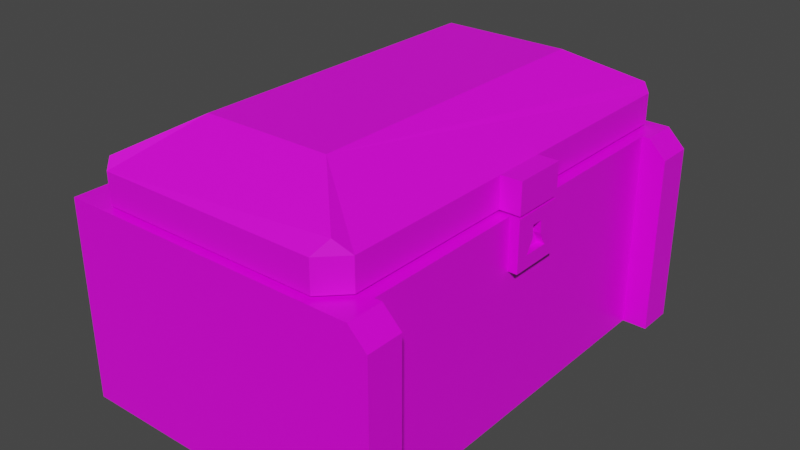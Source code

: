 # Source: chest.blend  (saved by Blender 2.82.7; exported with 4.5.12 LTS)
import bpy
from mathutils import Matrix  # noqa: F401  (used for matrix-valued properties, if any)

bpy.ops.wm.read_factory_settings(use_empty=True)
scene = bpy.context.scene
scene.name = 'Scene'

# ---- collections
col_collection = bpy.data.collections.new('Collection'); scene.collection.children.link(col_collection)

# ---- images (referenced by path relative to the original .blend; pixels are not part of the script)
import os
ASSET_DIR = os.environ.get("B2B_ASSET_DIR", "")  # directory of the original .blend (textures are referenced by path, not embedded)
HERE = os.path.dirname(os.path.abspath(__file__))  # packed textures are extracted next to this script under _unpacked/

def load_image(name, relpath, width, height, colorspace="sRGB"):
    """Load a texture the original file referenced (path relative to the .blend, or extracted next to this script)."""
    p = next((c for c in (os.path.join(HERE, relpath), os.path.join(ASSET_DIR, relpath)) if relpath and os.path.exists(c)), "")
    if p:
        img = bpy.data.images.load(p, check_existing=True)
        img.name = name
    else:  # same state as the original file: an image datablock whose file is absent (Cycles renders it pink)
        img = bpy.data.images.new(name, width, height)
        img.source = "FILE"
        img.filepath = "//" + (relpath or name)
    img.colorspace_settings.name = colorspace
    return img
img_colorpalette_png = load_image('colorpalette.png', 'colorpalette.png', 1024, 1024, 'sRGB')

# ---- materials (node trees are filled in below, after node groups)
mat_material = bpy.data.materials.new('Material')
mat_material.alpha_threshold = 0.0
mat_material.use_transparent_shadow = False
mat_material.line_color = (0.0, 0.0, 0.0, 1.0)
mat_material_001 = bpy.data.materials.new('Material.001')
mat_material_001.use_transparent_shadow = False

# ---- material node trees
mat_material.use_nodes = True; mat_material.node_tree.nodes.clear()
_N = mat_material.node_tree.nodes; _L = mat_material.node_tree.links
n0 = _N.new('ShaderNodeOutputMaterial'); n0.name = 'Material Output'; n0.location = (300, 300)
n1 = _N.new('ShaderNodeBsdfPrincipled'); n1.name = 'Principled BSDF'; n1.location = (10, 300)
n1.distribution = 'GGX'
n1.subsurface_method = 'BURLEY'
n1.inputs[2].default_value = 0.4
n1.inputs[3].default_value = 1.45
n1.inputs[27].default_value = (0.0, 0.0, 0.0, 1.0)
n1.inputs[28].default_value = 1.0
n2 = _N.new('ShaderNodeTexImage'); n2.name = 'Image Texture'; n2.location = (-326, 219)
n2.image = img_colorpalette_png
n2.interpolation = 'Closest'
_L.new(n1.outputs[0], n0.inputs[0])
_L.new(n2.outputs[0], n1.inputs[0])
n0.is_active_output = True
mat_material_001.use_nodes = True; mat_material_001.node_tree.nodes.clear()
_N = mat_material_001.node_tree.nodes; _L = mat_material_001.node_tree.links
n0 = _N.new('ShaderNodeOutputMaterial'); n0.name = 'Material Output'; n0.location = (300, 300)
n1 = _N.new('ShaderNodeBsdfPrincipled'); n1.name = 'Principled BSDF'; n1.location = (10, 300)
n1.distribution = 'GGX'
n1.subsurface_method = 'BURLEY'
n1.inputs[3].default_value = 1.45
n1.inputs[27].default_value = (0.0, 0.0, 0.0, 1.0)
n1.inputs[28].default_value = 1.0
n2 = _N.new('ShaderNodeTexImage'); n2.name = 'Image Texture'; n2.location = (-292, 182)
n2.image = img_colorpalette_png
n2.interpolation = 'Closest'
_L.new(n1.outputs[0], n0.inputs[0])
_L.new(n2.outputs[0], n1.inputs[0])
n0.is_active_output = True

# ---- world
world_world = bpy.data.worlds.new('World'); scene.world = world_world
world_world.use_nodes = True; world_world.node_tree.nodes.clear()
_N = world_world.node_tree.nodes; _L = world_world.node_tree.links
n0 = _N.new('ShaderNodeOutputWorld'); n0.name = 'World Output'; n0.location = (300, 300)
n1 = _N.new('ShaderNodeBackground'); n1.name = 'Background'; n1.location = (10, 300)
n1.inputs[0].default_value = (0.05088, 0.05088, 0.05088, 1.0)
_L.new(n1.outputs[0], n0.inputs[0])
n0.is_active_output = True
world_world.color = (0.05088, 0.05088, 0.05088)
world_world.use_sun_shadow = False
world_world.sun_shadow_jitter_overblur = 0.0

# ---- meshes
me_cube = bpy.data.meshes.new('Cube')
me_cube.from_pydata([(0.1896, 1.0, 0.5088), (0.1896, 1.0, -0.3746), (0.1896, -1.0, 0.5088), (0.1896, -1.0, -0.3746), (-1.0, 1.0, 0.5088), (-1.0, 1.0, -0.3746), (-1.0, -1.0, 0.5088), (-1.0, -1.0, -0.3746), (-1.0, 0.0, -0.3746), (-0.4052, 1.0, -0.3746), (-1.117, 1.0, 0.06711), (-1.0, -1.0, 0.06711), (-1.117, -1.0, 0.06711), (-1.0, 1.0, 0.06711), (-0.4052, -1.0, 0.5088), (0.1896, 0.0, 0.5088), (-0.4052, -1.0, -0.3746), (-1.0, 0.0, 0.5088), (-0.4052, 1.0, 0.5088), (0.1896, 0.0, -0.3746), (-0.4052, 1.0, 0.06711), (0.1896, 0.0, 0.06711), (-0.4052, 0.0, -0.3746), (-1.0, 0.0, 0.06711), (-0.4052, -1.0, 0.06711), (-1.0, -0.8395, -0.3746), (-0.7026, 1.0, -0.3746), (-1.117, -1.0, -0.3746), (-1.0, -1.0, 0.288), (-1.117, -1.0, 0.5088), (-1.0, 1.0, -0.1538), (-0.7026, -1.0, 0.5088), (0.1896, -0.8395, 0.5088), (0.08196, -1.0, -0.3746), (-1.0, 0.8341, 0.5088), (-0.1078, 1.0, 0.5088), (0.1896, 0.8341, -0.3746), (-1.0, 0.8341, -0.3746), (-0.1078, 1.0, -0.3746), (-1.117, 1.0, -0.3746), (-1.0, -1.0, -0.1538), (-1.117, 1.0, 0.5088), (-1.0, 1.0, 0.288), (-0.1078, -1.0, 0.5088), (0.1896, 0.8341, 0.5088), (-0.7026, -1.0, -0.3746), (-1.0, -0.8395, 0.5088), (-0.7026, 1.0, 0.5088), (0.1896, -0.8395, -0.3746), (-0.1078, 1.0, 0.06711), (-0.7026, 1.0, 0.06711), (-0.4052, 1.0, -0.1538), (-0.4052, 1.0, 0.288), (0.1896, -0.8395, 0.06711), (0.1896, 0.8341, 0.06711), (0.1896, 0.0, -0.1538), (0.1896, 0.0, 0.288), (-0.4052, -0.8395, -0.3746), (-0.4052, 0.8341, -0.3746), (-0.7026, 0.0, -0.3746), (0.08196, 0.0, -0.3746), (-1.0, 0.8341, 0.06711), (-1.0, -0.8395, 0.06711), (-1.0, 0.0, -0.1538), (-1.0, 0.0, 0.288), (-0.7026, -1.0, 0.06711), (-0.1078, -1.0, 0.06711), (-0.4052, -1.0, -0.1538), (-0.4052, -1.0, 0.288), (-0.4052, -0.8395, 0.5088), (-0.4052, 0.8341, 0.5088), (0.08196, 0.0, 0.5088), (-0.9118, 0.0, 0.5088), (-0.9118, 0.8341, 0.5088), (0.08196, 0.8341, 0.5088), (0.08196, -0.8395, 0.5088), (-0.1078, -1.0, 0.288), (-0.1078, -1.0, -0.1538), (-0.7026, -1.0, -0.1538), (-1.0, -0.8395, 0.288), (-1.0, -0.8395, -0.1538), (-1.0, 0.8341, -0.1538), (0.08196, 0.8341, -0.3746), (-0.7026, 0.8341, -0.3746), (-0.7026, -0.8395, -0.3746), (0.1896, 0.8341, 0.288), (0.1896, 0.8341, -0.1538), (0.1896, -0.8395, -0.1538), (-0.7026, 1.0, 0.288), (-0.7026, 1.0, -0.1538), (-0.1078, 1.0, -0.1538), (-0.1078, 1.0, 0.288), (0.1896, -0.8395, 0.288), (0.08196, -0.8395, -0.3746), (-1.0, 0.8341, 0.288), (-0.7026, -1.0, 0.288), (-0.9118, -0.8395, 0.5088), (-0.4052, 0.0, -0.3402), (-0.4052, -0.8395, -0.3402), (-0.4052, 0.8341, -0.3402), (0.08196, 0.0, -0.3402), (-0.9118, 0.0, -0.3402), (-0.9118, 0.8341, -0.3402), (0.08196, 0.8341, -0.3402), (0.08196, -0.8395, -0.3402), (-0.9118, -0.8395, -0.3402), (0.301, 1.0, -0.3746), (0.301, -1.0, -0.3746), (0.301, 1.0, 0.06711), (0.301, -1.0, 0.06711), (0.301, 1.0, -0.1538), (0.301, -1.0, -0.1538), (0.1934, -1.0, -0.3746), (0.003641, 1.0, 0.5088), (0.301, 0.8341, -0.3746), (0.003641, 1.0, -0.3746), (0.301, 1.0, 0.288), (0.301, -1.0, 0.288), (0.003641, -1.0, 0.5088), (0.301, -0.8395, -0.3746), (0.003641, 1.0, 0.06711), (0.301, -0.8395, 0.06711), (0.301, 0.8341, 0.06711), (0.003641, -1.0, 0.06711), (0.003641, -1.0, 0.288), (0.003641, -1.0, -0.1538), (0.301, 0.8341, 0.288), (0.301, 0.8341, -0.1538), (0.301, -0.8395, -0.1538), (0.003641, 1.0, -0.1538), (0.003641, 1.0, 0.288), (0.301, -0.8395, 0.288), (-1.117, -0.8395, -0.3746), (-1.117, -1.0, 0.288), (-1.117, 1.0, -0.1538), (-1.117, 0.8341, 0.5088), (-1.117, 0.8341, -0.3746), (-1.117, -1.0, -0.1538), (-1.117, 1.0, 0.288), (-1.117, -0.8395, 0.5088), (-1.117, 0.8341, 0.06711), (-1.117, -0.8395, 0.06711), (-1.117, -0.8395, 0.288), (-1.117, -0.8395, -0.1538), (-1.117, 0.8341, -0.1538), (-1.117, 0.8341, 0.288), (0.1358, 0.0, 0.5088), (0.1358, 0.0, -0.3746), (0.08196, 0.0, 0.08433), (0.1627, 0.0, 0.5088), (0.1089, 0.0, -0.3746), (0.08196, 0.0, 0.2966), (0.1089, 0.0, 0.5088), (0.1627, 0.0, -0.3746), (0.08196, 0.0, -0.1279), (0.2214, 1.0, 0.5088), (0.301, 1.0, 0.4292), (0.2214, 1.0, 0.5088), (0.301, -1.0, 0.4292), (0.2214, -1.0, 0.5088), (0.2214, -1.0, 0.5088), (0.2214, -0.8395, 0.5088), (0.301, -0.8395, 0.4292), (0.301, 0.8341, 0.4292), (0.2214, 0.8341, 0.5088), (0.1896, 0.1154, 0.5088), (0.1761, 0.0, 0.5088), (0.1896, -0.1139, 0.5088), (0.08196, 0.0, 0.4027), (0.08196, 0.4171, 0.5088), (0.1358, 0.8341, 0.5088), (0.08196, -0.4198, 0.5088), (0.1358, -0.8395, 0.5088), (0.1896, 0.1154, 0.288), (0.1896, 0.8341, 0.3984), (0.1896, -0.1139, 0.288), (0.1896, -0.8395, 0.3984), (0.1223, 0.0, 0.5088), (0.1492, 0.0, 0.5088), (0.08196, 0.0, 0.1905), (0.09541, 0.0, 0.5088), (0.1896, -0.1139, 0.3984), (0.1896, 0.1154, 0.3984), (0.232, 0.0, 0.5088), (0.232, 0.0, 0.288), (0.2051, 0.0, 0.5088), (0.232, 0.1154, 0.5088), (0.2185, 0.0, 0.5088), (0.232, -0.1139, 0.5088), (0.232, 0.1154, 0.288), (0.232, -0.1139, 0.288), (0.1916, 0.0, 0.5088), (0.232, -0.1139, 0.3984), (0.232, 0.1154, 0.3984), (0.2253, 0.0, 0.5088), (0.232, 0.0, 0.3432), (0.232, 0.05769, 0.288), (0.232, 0.0, 0.4536), (0.232, -0.05696, 0.288), (0.232, -0.02446, 0.3984), (0.232, -0.1139, 0.3432), (0.232, -0.1139, 0.4536), (0.232, 0.02577, 0.3984), (0.232, 0.1154, 0.3432), (0.232, 0.1154, 0.4536), (0.232, 0.05769, 0.3432), (0.232, -0.02446, 0.4536), (0.232, -0.05696, 0.3432), (0.232, 0.02577, 0.4536), (0.2002, 0.0, 0.3984), (0.2002, 0.0, 0.3432), (0.2002, 0.0, 0.4536), (0.2002, -0.02446, 0.3984), (0.2002, 0.02577, 0.3984), (0.2002, 0.05769, 0.3432), (0.2002, -0.02446, 0.4536), (0.2002, -0.05696, 0.3432), (0.2002, 0.02577, 0.4536)], [], [(96, 46, 6, 31), (95, 31, 6, 28), (80, 25, 132, 143), (93, 48, 3, 33), (130, 113, 157, 156, 116), (86, 36, 114, 127), (1, 38, 115, 106), (89, 50, 20, 51), (88, 47, 18, 52), (91, 35, 113, 130), (86, 54, 21, 55), (173, 182, 193, 203, 189), (84, 57, 16, 45), (83, 58, 22, 59), (82, 36, 19, 153, 147, 150, 60), (25, 7, 27, 132), (80, 62, 23, 63), (79, 46, 17, 64), (78, 65, 11, 40), (77, 66, 24, 67), (76, 43, 14, 68), (75, 69, 14, 43), (73, 72, 101, 102), (73, 34, 17, 72), (69, 75, 104, 98), (18, 47, 73, 70), (47, 4, 34, 73), (44, 170, 74, 169, 71, 180, 152, 177, 146, 178, 149, 166, 15, 165), (0, 35, 74, 170, 44), (35, 18, 70, 74), (32, 172, 75, 43, 2), (15, 166, 149, 178, 146, 177, 152, 180, 71, 171, 75, 172, 32, 167), (70, 73, 102, 99), (66, 76, 68, 24), (33, 3, 107, 112), (35, 0, 155, 157, 113), (33, 77, 67, 16), (43, 76, 124, 118), (49, 91, 130, 120), (45, 78, 40, 7), (16, 67, 78, 45), (67, 24, 65, 78), (62, 79, 64, 23), (11, 28, 133, 12), (4, 42, 138, 41), (25, 80, 63, 8), (94, 34, 135, 145), (81, 61, 140, 144), (30, 5, 39, 134), (8, 63, 81, 37), (63, 23, 61, 81), (58, 82, 60, 22), (9, 38, 82, 58), (38, 1, 36, 82), (37, 83, 59, 8), (5, 26, 83, 37), (26, 9, 58, 83), (25, 84, 45, 7), (8, 59, 84, 25), (59, 22, 57, 84), (54, 85, 173, 56, 21), (131, 162, 158, 117), (87, 53, 121, 128), (36, 86, 55, 19), (32, 2, 159, 161), (76, 66, 123, 124), (19, 55, 87, 48), (55, 21, 53, 87), (50, 88, 52, 20), (13, 42, 88, 50), (42, 4, 47, 88), (26, 89, 51, 9), (5, 30, 89, 26), (30, 13, 50, 89), (48, 87, 128, 119), (9, 51, 90, 38), (51, 20, 49, 90), (85, 54, 122, 126), (20, 52, 91, 49), (52, 18, 35, 91), (44, 174, 85, 126, 163, 164), (21, 56, 175, 92, 53), (181, 167, 32, 176), (57, 93, 33, 16), (22, 60, 93, 57), (60, 150, 147, 153, 19, 48, 93), (46, 79, 142, 139), (23, 64, 94, 61), (64, 17, 34, 94), (65, 95, 28, 11), (24, 68, 95, 65), (68, 14, 31, 95), (69, 96, 31, 14), (71, 169, 74, 103, 100, 154, 148, 179, 151, 168), (72, 17, 46, 96), (103, 99, 97, 100), (99, 102, 101, 97), (100, 97, 98, 104), (97, 101, 105, 98), (75, 171, 71, 168, 151, 179, 148, 154, 100, 104), (74, 70, 99, 103), (72, 96, 105, 101), (96, 69, 98, 105), (117, 158, 160, 118, 124), (116, 156, 163, 126), (129, 120, 108, 110), (128, 121, 109, 111), (109, 117, 124, 123), (92, 176, 32, 161, 162, 131), (107, 111, 125, 112), (111, 109, 123, 125), (108, 116, 126, 122), (2, 43, 118, 160, 159), (106, 110, 127, 114), (110, 108, 122, 127), (119, 128, 111, 107), (115, 129, 110, 106), (120, 130, 116, 108), (121, 131, 117, 109), (54, 86, 127, 122), (77, 33, 112, 125), (38, 90, 129, 115), (36, 1, 106, 114), (53, 92, 131, 121), (66, 77, 125, 123), (90, 49, 120, 129), (3, 48, 119, 107), (145, 135, 41, 138), (144, 140, 10, 134), (12, 133, 142, 141), (133, 29, 139, 142), (27, 137, 143, 132), (137, 12, 141, 143), (136, 144, 134, 39), (140, 145, 138, 10), (40, 11, 12, 137), (5, 37, 136, 39), (62, 80, 143, 141), (13, 30, 134, 10), (34, 4, 41, 135), (42, 13, 10, 138), (6, 46, 139, 29), (28, 6, 29, 133), (79, 62, 141, 142), (7, 40, 137, 27), (37, 81, 144, 136), (61, 94, 145, 140), (155, 156, 157), (158, 159, 160), (161, 159, 158, 162), (155, 164, 163, 156), (0, 44, 164, 155), (175, 181, 176, 92), (15, 166, 187, 194, 183), (181, 175, 190, 200, 192), (15, 167, 188, 183), (85, 174, 182, 173), (174, 44, 165, 182), (208, 183, 197), (207, 199, 192, 200), (206, 183, 188, 201), (207, 195, 210, 216), (149, 178, 191, 185), (56, 173, 189, 196, 184), (167, 181, 192, 201, 188), (165, 15, 183, 186), (182, 165, 186, 204, 193), (175, 56, 184, 198, 190), (166, 149, 185, 187), (196, 205, 195, 184), (189, 203, 205, 196), (203, 193, 202, 205), (199, 206, 201, 192), (199, 207, 216, 212), (197, 183, 206), (198, 207, 200, 190), (184, 195, 207, 198), (205, 202, 213, 214), (197, 206, 215, 211), (193, 204, 208, 202), (204, 186, 183, 208), (214, 213, 209, 210), (209, 211, 215, 212), (210, 209, 212, 216), (213, 217, 211, 209), (206, 199, 212, 215), (202, 208, 217, 213), (208, 197, 211, 217), (195, 205, 214, 210)])
_uv = me_cube.uv_layers.new(name='UVMap')
_uv.uv.foreach_set('vector', [0.5724, 0.4401, 0.5745, 0.4401, 0.5745, 0.4422, 0.5724, 0.4422, 0.5637, 0.4488, 0.5659, 0.4488, 0.5659, 0.4509, 0.5637, 0.4509, 0.3152, 0.04336, 0.313, 0.04336, 0.313, 0.04336, 0.3152, 0.04336, 0.3109, 0.06507, 0.313, 0.06507, 0.313, 0.06724, 0.3109, 0.06724, 0.3195, 0.05639, 0.3217, 0.05639, 0.3217, 0.05798, 0.3209, 0.05856, 0.3195, 0.05856, 0.3152, 0.06073, 0.313, 0.06073, 0.313, 0.06073, 0.3152, 0.06073, 0.313, 0.05856, 0.3109, 0.05856, 0.3202, 0.05856, 0.313, 0.05856, 0.5593, 0.427, 0.5615, 0.427, 0.5615, 0.4292, 0.5593, 0.4292, 0.5637, 0.427, 0.5659, 0.427, 0.5659, 0.4292, 0.5637, 0.4292, 0.3195, 0.05639, 0.3217, 0.05639, 0.3217, 0.05639, 0.3195, 0.05639, 0.5593, 0.4357, 0.5615, 0.4357, 0.5615, 0.4379, 0.5593, 0.4379, 0.3274, 0.03838, 0.3284, 0.03838, 0.3284, 0.03838, 0.3279, 0.03838, 0.3274, 0.03838, 0.5507, 0.4401, 0.5528, 0.4401, 0.5528, 0.4422, 0.5507, 0.4422, 0.5507, 0.4357, 0.5528, 0.4357, 0.5528, 0.4379, 0.5507, 0.4379, 0.555, 0.4357, 0.5572, 0.4357, 0.5572, 0.4379, 0.5566, 0.4379, 0.5561, 0.4379, 0.5556, 0.4379, 0.555, 0.4379, 0.3044, 0.06507, 0.3044, 0.06724, 0.3044, 0.06724, 0.3044, 0.06507, 0.5593, 0.4184, 0.5615, 0.4184, 0.5615, 0.4205, 0.5593, 0.4205, 0.5637, 0.4184, 0.5659, 0.4184, 0.5659, 0.4205, 0.5637, 0.4205, 0.5593, 0.4488, 0.5615, 0.4488, 0.5615, 0.4509, 0.5593, 0.4509, 0.5593, 0.4444, 0.5615, 0.4444, 0.5615, 0.4466, 0.5593, 0.4466, 0.5637, 0.4444, 0.5659, 0.4444, 0.5659, 0.4466, 0.5637, 0.4466, 0.568, 0.4401, 0.5702, 0.4401, 0.5702, 0.4422, 0.568, 0.4422, 0.5724, 0.4357, 0.5724, 0.4379, 0.5724, 0.4379, 0.5724, 0.4357, 0.5724, 0.4357, 0.5745, 0.4357, 0.5745, 0.4379, 0.5724, 0.4379, 0.5702, 0.4401, 0.568, 0.4401, 0.568, 0.4401, 0.5702, 0.4401, 0.5702, 0.4336, 0.5724, 0.4336, 0.5724, 0.4357, 0.5702, 0.4357, 0.5724, 0.4336, 0.5745, 0.4336, 0.5745, 0.4357, 0.5724, 0.4357, 0.5659, 0.4357, 0.5669, 0.4357, 0.568, 0.4357, 0.568, 0.4368, 0.568, 0.4379, 0.5678, 0.4379, 0.5675, 0.4379, 0.5672, 0.4379, 0.5669, 0.4379, 0.5667, 0.4379, 0.5664, 0.4379, 0.5661, 0.4379, 0.5659, 0.4379, 0.5659, 0.4368, 0.3217, 0.05856, 0.3239, 0.05856, 0.3239, 0.06073, 0.3228, 0.06073, 0.3217, 0.06073, 0.568, 0.4336, 0.5702, 0.4336, 0.5702, 0.4357, 0.568, 0.4357, 0.3217, 0.06507, 0.3228, 0.06507, 0.3239, 0.06507, 0.3239, 0.06724, 0.3217, 0.06724, 0.5659, 0.4379, 0.5661, 0.4379, 0.5664, 0.4379, 0.5667, 0.4379, 0.5669, 0.4379, 0.5672, 0.4379, 0.5675, 0.4379, 0.5678, 0.4379, 0.568, 0.4379, 0.568, 0.439, 0.568, 0.4401, 0.5669, 0.4401, 0.5659, 0.4401, 0.5659, 0.439, 0.5702, 0.4357, 0.5724, 0.4357, 0.5724, 0.4357, 0.5702, 0.4357, 0.5615, 0.4444, 0.5637, 0.4444, 0.5637, 0.4466, 0.5615, 0.4466, 0.3109, 0.06724, 0.313, 0.06724, 0.313, 0.06724, 0.3109, 0.06724, 0.3239, 0.05856, 0.3217, 0.05856, 0.3217, 0.05856, 0.3217, 0.05856, 0.3239, 0.05856, 0.5572, 0.4444, 0.5593, 0.4444, 0.5593, 0.4466, 0.5572, 0.4466, 0.3217, 0.06941, 0.3195, 0.06941, 0.3195, 0.06941, 0.3217, 0.06941, 0.3174, 0.05639, 0.3195, 0.05639, 0.3195, 0.05639, 0.3174, 0.05639, 0.5572, 0.4488, 0.5593, 0.4488, 0.5593, 0.4509, 0.5572, 0.4509, 0.5572, 0.4466, 0.5593, 0.4466, 0.5593, 0.4488, 0.5572, 0.4488, 0.5593, 0.4466, 0.5615, 0.4466, 0.5615, 0.4488, 0.5593, 0.4488, 0.5615, 0.4184, 0.5637, 0.4184, 0.5637, 0.4205, 0.5615, 0.4205, 0.3174, 0.07592, 0.3195, 0.07592, 0.3195, 0.07592, 0.3174, 0.07592, 0.3217, 0.04988, 0.3195, 0.04988, 0.3195, 0.04988, 0.3217, 0.04988, 0.5572, 0.4184, 0.5593, 0.4184, 0.5593, 0.4205, 0.5572, 0.4205, 0.3195, 0.04771, 0.3217, 0.04771, 0.3217, 0.04771, 0.3195, 0.04771, 0.3152, 0.04771, 0.3174, 0.04771, 0.3174, 0.04771, 0.3152, 0.04771, 0.3152, 0.04988, 0.313, 0.04988, 0.313, 0.04988, 0.3152, 0.04988, 0.5572, 0.4205, 0.5593, 0.4205, 0.5593, 0.4227, 0.5572, 0.4227, 0.5593, 0.4205, 0.5615, 0.4205, 0.5615, 0.4227, 0.5593, 0.4227, 0.5528, 0.4357, 0.555, 0.4357, 0.555, 0.4379, 0.5528, 0.4379, 0.5528, 0.4336, 0.555, 0.4336, 0.555, 0.4357, 0.5528, 0.4357, 0.3109, 0.05856, 0.313, 0.05856, 0.313, 0.06073, 0.3109, 0.06073, 0.5485, 0.4357, 0.5507, 0.4357, 0.5507, 0.4379, 0.5485, 0.4379, 0.5485, 0.4336, 0.5507, 0.4336, 0.5507, 0.4357, 0.5485, 0.4357, 0.5507, 0.4336, 0.5528, 0.4336, 0.5528, 0.4357, 0.5507, 0.4357, 0.5485, 0.4401, 0.5507, 0.4401, 0.5507, 0.4422, 0.5485, 0.4422, 0.5485, 0.4379, 0.5507, 0.4379, 0.5507, 0.4401, 0.5485, 0.4401, 0.5507, 0.4379, 0.5528, 0.4379, 0.5528, 0.4401, 0.5507, 0.4401, 0.5615, 0.4357, 0.5637, 0.4357, 0.5637, 0.4368, 0.5637, 0.4379, 0.5615, 0.4379, 0.3195, 0.06507, 0.3209, 0.06507, 0.3209, 0.06724, 0.3195, 0.06724, 0.3152, 0.06507, 0.3174, 0.06507, 0.3174, 0.06507, 0.3152, 0.06507, 0.5572, 0.4357, 0.5593, 0.4357, 0.5593, 0.4379, 0.5572, 0.4379, 0.3217, 0.06507, 0.3217, 0.06724, 0.3217, 0.06724, 0.3217, 0.06507, 0.3195, 0.06941, 0.3174, 0.06941, 0.3174, 0.06941, 0.3195, 0.06941, 0.5572, 0.4379, 0.5593, 0.4379, 0.5593, 0.4401, 0.5572, 0.4401, 0.5593, 0.4379, 0.5615, 0.4379, 0.5615, 0.4401, 0.5593, 0.4401, 0.5615, 0.427, 0.5637, 0.427, 0.5637, 0.4292, 0.5615, 0.4292, 0.5615, 0.4249, 0.5637, 0.4249, 0.5637, 0.427, 0.5615, 0.427, 0.5637, 0.4249, 0.5659, 0.4249, 0.5659, 0.427, 0.5637, 0.427, 0.5572, 0.427, 0.5593, 0.427, 0.5593, 0.4292, 0.5572, 0.4292, 0.5572, 0.4249, 0.5593, 0.4249, 0.5593, 0.427, 0.5572, 0.427, 0.5593, 0.4249, 0.5615, 0.4249, 0.5615, 0.427, 0.5593, 0.427, 0.313, 0.06507, 0.3152, 0.06507, 0.3152, 0.06507, 0.313, 0.06507, 0.5572, 0.4292, 0.5593, 0.4292, 0.5593, 0.4314, 0.5572, 0.4314, 0.5593, 0.4292, 0.5615, 0.4292, 0.5615, 0.4314, 0.5593, 0.4314, 0.3195, 0.06073, 0.3174, 0.06073, 0.3174, 0.06073, 0.3195, 0.06073, 0.5615, 0.4292, 0.5637, 0.4292, 0.5637, 0.4314, 0.5615, 0.4314, 0.5637, 0.4292, 0.5659, 0.4292, 0.5659, 0.4314, 0.5637, 0.4314, 0.3217, 0.06073, 0.3206, 0.06073, 0.3195, 0.06073, 0.3195, 0.06073, 0.3209, 0.06073, 0.3217, 0.06073, 0.5615, 0.4379, 0.5637, 0.4379, 0.5637, 0.439, 0.5637, 0.4401, 0.5615, 0.4401, 0.5648, 0.439, 0.5659, 0.439, 0.5659, 0.4401, 0.5648, 0.4401, 0.5528, 0.4401, 0.555, 0.4401, 0.555, 0.4422, 0.5528, 0.4422, 0.5528, 0.4379, 0.555, 0.4379, 0.555, 0.4401, 0.5528, 0.4401, 0.555, 0.4379, 0.5556, 0.4379, 0.5561, 0.4379, 0.5566, 0.4379, 0.5572, 0.4379, 0.5572, 0.4401, 0.555, 0.4401, 0.3217, 0.04336, 0.3195, 0.04336, 0.3195, 0.04336, 0.3217, 0.04336, 0.5615, 0.4205, 0.5637, 0.4205, 0.5637, 0.4227, 0.5615, 0.4227, 0.5637, 0.4205, 0.5659, 0.4205, 0.5659, 0.4227, 0.5637, 0.4227, 0.5615, 0.4488, 0.5637, 0.4488, 0.5637, 0.4509, 0.5615, 0.4509, 0.5615, 0.4466, 0.5637, 0.4466, 0.5637, 0.4488, 0.5615, 0.4488, 0.5637, 0.4466, 0.5659, 0.4466, 0.5659, 0.4488, 0.5637, 0.4488, 0.5702, 0.4401, 0.5724, 0.4401, 0.5724, 0.4422, 0.5702, 0.4422, 0.568, 0.4379, 0.568, 0.4368, 0.568, 0.4357, 0.568, 0.4357, 0.568, 0.4379, 0.568, 0.4379, 0.568, 0.4379, 0.568, 0.4379, 0.568, 0.4379, 0.568, 0.4379, 0.5724, 0.4379, 0.5745, 0.4379, 0.5745, 0.4401, 0.5724, 0.4401, 0.568, 0.4357, 0.5702, 0.4357, 0.5702, 0.4379, 0.568, 0.4379, 0.5702, 0.4357, 0.5724, 0.4357, 0.5724, 0.4379, 0.5702, 0.4379, 0.568, 0.4379, 0.5702, 0.4379, 0.5702, 0.4401, 0.568, 0.4401, 0.5702, 0.4379, 0.5724, 0.4379, 0.5724, 0.4401, 0.5702, 0.4401, 0.568, 0.4401, 0.568, 0.439, 0.568, 0.4379, 0.568, 0.4379, 0.568, 0.4379, 0.568, 0.4379, 0.568, 0.4379, 0.568, 0.4379, 0.568, 0.4379, 0.568, 0.4401, 0.568, 0.4357, 0.5702, 0.4357, 0.5702, 0.4357, 0.568, 0.4357, 0.5724, 0.4379, 0.5724, 0.4401, 0.5724, 0.4401, 0.5724, 0.4379, 0.5724, 0.4401, 0.5702, 0.4401, 0.5702, 0.4401, 0.5724, 0.4401, 0.3195, 0.06724, 0.3209, 0.06724, 0.3217, 0.06782, 0.3217, 0.06941, 0.3195, 0.06941, 0.3195, 0.05856, 0.3209, 0.05856, 0.3209, 0.06073, 0.3195, 0.06073, 0.3152, 0.05639, 0.3174, 0.05639, 0.3174, 0.05856, 0.3152, 0.05856, 0.3152, 0.06507, 0.3174, 0.06507, 0.3174, 0.06724, 0.3152, 0.06724, 0.3174, 0.06724, 0.3195, 0.06724, 0.3195, 0.06941, 0.3174, 0.06941, 0.3195, 0.06507, 0.3206, 0.06507, 0.3217, 0.06507, 0.3217, 0.06507, 0.3209, 0.06507, 0.3195, 0.06507, 0.313, 0.06724, 0.3152, 0.06724, 0.3152, 0.06941, 0.313, 0.06941, 0.3152, 0.06724, 0.3174, 0.06724, 0.3174, 0.06941, 0.3152, 0.06941, 0.3174, 0.05856, 0.3195, 0.05856, 0.3195, 0.06073, 0.3174, 0.06073, 0.3217, 0.06724, 0.3239, 0.06724, 0.3231, 0.06724, 0.3217, 0.06724, 0.3217, 0.06724, 0.313, 0.05856, 0.3152, 0.05856, 0.3152, 0.06073, 0.313, 0.06073, 0.3152, 0.05856, 0.3174, 0.05856, 0.3174, 0.06073, 0.3152, 0.06073, 0.313, 0.06507, 0.3152, 0.06507, 0.3152, 0.06724, 0.313, 0.06724, 0.3223, 0.05639, 0.3152, 0.05639, 0.3152, 0.05856, 0.313, 0.05856, 0.3174, 0.05639, 0.3195, 0.05639, 0.3195, 0.05856, 0.3174, 0.05856, 0.3174, 0.06507, 0.3195, 0.06507, 0.3195, 0.06724, 0.3174, 0.06724, 0.3174, 0.06073, 0.3152, 0.06073, 0.3152, 0.06073, 0.3174, 0.06073, 0.3152, 0.06941, 0.313, 0.06941, 0.313, 0.06941, 0.3152, 0.06941, 0.313, 0.05639, 0.3152, 0.05639, 0.3152, 0.05639, 0.3223, 0.05639, 0.313, 0.06073, 0.313, 0.05856, 0.313, 0.05856, 0.313, 0.06073, 0.3174, 0.06507, 0.3195, 0.06507, 0.3195, 0.06507, 0.3174, 0.06507, 0.3174, 0.06941, 0.3152, 0.06941, 0.3152, 0.06941, 0.3174, 0.06941, 0.3152, 0.05639, 0.3174, 0.05639, 0.3174, 0.05639, 0.3152, 0.05639, 0.313, 0.06724, 0.313, 0.06507, 0.313, 0.06507, 0.313, 0.06724, 0.3195, 0.04771, 0.3217, 0.04771, 0.3217, 0.04988, 0.3195, 0.04988, 0.3152, 0.04771, 0.3174, 0.04771, 0.3174, 0.04988, 0.3152, 0.04988, 0.3174, 0.04119, 0.3195, 0.04119, 0.3195, 0.04336, 0.3174, 0.04336, 0.3195, 0.04119, 0.3217, 0.04119, 0.3217, 0.04336, 0.3195, 0.04336, 0.313, 0.04119, 0.3152, 0.04119, 0.3152, 0.04336, 0.313, 0.04336, 0.3152, 0.04119, 0.3174, 0.04119, 0.3174, 0.04336, 0.3152, 0.04336, 0.313, 0.04771, 0.3152, 0.04771, 0.3152, 0.04988, 0.313, 0.04988, 0.3174, 0.04771, 0.3195, 0.04771, 0.3195, 0.04988, 0.3174, 0.04988, 0.3152, 0.07592, 0.3174, 0.07592, 0.3174, 0.07592, 0.3152, 0.07592, 0.3044, 0.05856, 0.3044, 0.06073, 0.3044, 0.06073, 0.3044, 0.05856, 0.3174, 0.04336, 0.3152, 0.04336, 0.3152, 0.04336, 0.3174, 0.04336, 0.3174, 0.04988, 0.3152, 0.04988, 0.3152, 0.04988, 0.3174, 0.04988, 0.3304, 0.06073, 0.3304, 0.05856, 0.3304, 0.05856, 0.3304, 0.06073, 0.3195, 0.04988, 0.3174, 0.04988, 0.3174, 0.04988, 0.3195, 0.04988, 0.3304, 0.06724, 0.3304, 0.06507, 0.3304, 0.06507, 0.3304, 0.06724, 0.3195, 0.07592, 0.3217, 0.07592, 0.3217, 0.07592, 0.3195, 0.07592, 0.3195, 0.04336, 0.3174, 0.04336, 0.3174, 0.04336, 0.3195, 0.04336, 0.313, 0.07592, 0.3152, 0.07592, 0.3152, 0.07592, 0.313, 0.07592, 0.313, 0.04771, 0.3152, 0.04771, 0.3152, 0.04771, 0.313, 0.04771, 0.3174, 0.04771, 0.3195, 0.04771, 0.3195, 0.04771, 0.3174, 0.04771, 0.3217, 0.05856, 0.3217, 0.05856, 0.3217, 0.05856, 0.3209, 0.06724, 0.3217, 0.06782, 0.3217, 0.06782, 0.3217, 0.06507, 0.3217, 0.06724, 0.3209, 0.06724, 0.3209, 0.06507, 0.3217, 0.05856, 0.3217, 0.06073, 0.3209, 0.06073, 0.3209, 0.05856, 0.3217, 0.05856, 0.3217, 0.06073, 0.3217, 0.06073, 0.3217, 0.05856, 0.5637, 0.439, 0.5648, 0.439, 0.5648, 0.4401, 0.5637, 0.4401, 0.3295, 0.03946, 0.3298, 0.03946, 0.3298, 0.03946, 0.3297, 0.03946, 0.3295, 0.03946, 0.3284, 0.04055, 0.3274, 0.04055, 0.3274, 0.04055, 0.3279, 0.04055, 0.3284, 0.04055, 0.3295, 0.03946, 0.3295, 0.04055, 0.3295, 0.04055, 0.3295, 0.03946, 0.5637, 0.4357, 0.5648, 0.4357, 0.5648, 0.4368, 0.5637, 0.4368, 0.5648, 0.4357, 0.5659, 0.4357, 0.5659, 0.4368, 0.5648, 0.4368, 0.329, 0.03892, 0.3295, 0.03946, 0.329, 0.03946, 0.3279, 0.04001, 0.3284, 0.04001, 0.3284, 0.04055, 0.3279, 0.04055, 0.329, 0.04001, 0.3295, 0.04001, 0.3295, 0.04055, 0.329, 0.04055, 0.3279, 0.04001, 0.3279, 0.03946, 0.3279, 0.03946, 0.3279, 0.04001, 0.5664, 0.4379, 0.5667, 0.4379, 0.5667, 0.4379, 0.5664, 0.4379, 0.3274, 0.03946, 0.3274, 0.03838, 0.3274, 0.03838, 0.3274, 0.03892, 0.3274, 0.03946, 0.3295, 0.04055, 0.3284, 0.04055, 0.3284, 0.04055, 0.329, 0.04055, 0.3295, 0.04055, 0.3295, 0.03838, 0.3295, 0.03946, 0.3295, 0.03892, 0.3295, 0.03838, 0.3284, 0.03838, 0.3295, 0.03838, 0.3295, 0.03838, 0.329, 0.03838, 0.3284, 0.03838, 0.3274, 0.04055, 0.3274, 0.03946, 0.3274, 0.03946, 0.3274, 0.04001, 0.3274, 0.04055, 0.3298, 0.03946, 0.3301, 0.03946, 0.3301, 0.03946, 0.3298, 0.03946, 0.3274, 0.03892, 0.3279, 0.03892, 0.3279, 0.03946, 0.3274, 0.03946, 0.3274, 0.03838, 0.3279, 0.03838, 0.3279, 0.03892, 0.3274, 0.03892, 0.3279, 0.03838, 0.3284, 0.03838, 0.3284, 0.03892, 0.3279, 0.03892, 0.3284, 0.04001, 0.329, 0.04001, 0.329, 0.04055, 0.3284, 0.04055, 0.3284, 0.04001, 0.3279, 0.04001, 0.3279, 0.04001, 0.3284, 0.04001, 0.329, 0.03946, 0.3295, 0.04001, 0.329, 0.04001, 0.3274, 0.04001, 0.3279, 0.04001, 0.3279, 0.04055, 0.3274, 0.04055, 0.3274, 0.03946, 0.3279, 0.03946, 0.3279, 0.04001, 0.3274, 0.04001, 0.3279, 0.03892, 0.3284, 0.03892, 0.3284, 0.03892, 0.3279, 0.03892, 0.329, 0.03946, 0.329, 0.04001, 0.329, 0.04001, 0.329, 0.03946, 0.3284, 0.03838, 0.329, 0.03838, 0.329, 0.03892, 0.3284, 0.03892, 0.329, 0.03838, 0.3295, 0.03838, 0.3295, 0.03892, 0.329, 0.03892, 0.3279, 0.03892, 0.3284, 0.03892, 0.3284, 0.03946, 0.3279, 0.03946, 0.3284, 0.03946, 0.329, 0.03946, 0.329, 0.04001, 0.3284, 0.04001, 0.3279, 0.03946, 0.3284, 0.03946, 0.3284, 0.04001, 0.3279, 0.04001, 0.3284, 0.03892, 0.329, 0.03892, 0.329, 0.03946, 0.3284, 0.03946, 0.329, 0.04001, 0.3284, 0.04001, 0.3284, 0.04001, 0.329, 0.04001, 0.3284, 0.03892, 0.329, 0.03892, 0.329, 0.03892, 0.3284, 0.03892, 0.329, 0.03892, 0.329, 0.03946, 0.329, 0.03946, 0.329, 0.03892, 0.3279, 0.03946, 0.3279, 0.03892, 0.3279, 0.03892, 0.3279, 0.03946])
me_cube.materials.append(mat_material)
me_cube.use_remesh_preserve_volume = False
me_cube.use_remesh_preserve_attributes = False
me_cube.use_mirror_vertex_groups = False
me_cube.update()
me_cube_001 = bpy.data.meshes.new('Cube.001')
me_cube_001.from_pydata([(-0.7098, -0.6818, -1.595), (-0.7098, 0.7098, -1.595), (-0.1467, -0.6818, -1.595), (-0.1467, 0.7098, -1.595), (0.1435, -0.8747, -1.916), (0.04621, -0.972, -1.916), (0.04621, -0.972, -1.781), (0.1435, -0.8747, -1.781), (0.08733, -0.9158, -1.725), (0.08252, 1.0, -1.916), (0.1435, 0.939, -1.916), (0.1435, 0.939, -1.781), (0.08252, 1.0, -1.781), (0.1083, 0.9648, -1.746), (-0.933, -0.972, -1.916), (-1.0, -0.905, -1.916), (-1.0, -0.905, -1.781), (-0.933, -0.972, -1.781), (-0.9613, -0.9333, -1.743), (-1.0, 0.9114, -1.916), (-0.9114, 1.0, -1.916), (-0.9114, 1.0, -1.781), (-1.0, 0.9114, -1.781), (-0.9489, 0.9489, -1.73), (0.1435, -0.8747, -1.849), (0.1435, 0.939, -1.849), (0.1435, 0.03215, -1.916), (0.1435, 0.03215, -1.781), (0.1435, -0.8747, -1.815), (0.1435, 0.939, -1.882), (0.1435, -0.1147, -1.916), (0.1435, -0.1147, -1.781), (0.1435, -0.8747, -1.882), (0.1435, 0.939, -1.815), (0.1435, 0.1167, -1.916), (0.1435, 0.1167, -1.781), (0.1435, -0.1147, -1.849), (0.1435, 0.1167, -1.849), (0.1435, 0.1167, -1.815), (0.1435, 0.1167, -1.882), (0.1435, -0.1147, -1.882), (0.1435, -0.1147, -1.815), (0.2339, 0.03215, -1.916), (0.2339, 0.03215, -1.781), (0.2339, 0.03215, -1.849), (0.2339, -0.1147, -1.916), (0.2339, -0.1147, -1.781), (0.2339, 0.1167, -1.916), (0.2339, 0.1167, -1.781), (0.2339, -0.1147, -1.849), (0.2339, 0.1167, -1.849), (0.2339, 0.03215, -1.882), (0.2339, 0.03215, -1.815), (0.2339, 0.1167, -1.815), (0.2339, 0.1167, -1.882), (0.2339, -0.1147, -1.882), (0.2339, -0.1147, -1.815)], [], [(3, 1, 0, 2), (5, 6, 17, 14), (41, 31, 7, 28), (2, 0, 18, 17, 6, 8), (0, 1, 23, 22, 16, 18), (3, 2, 8, 7, 31, 27, 35, 11, 13), (6, 7, 8), (4, 32, 24, 28, 7, 6, 5), (19, 20, 9, 10, 34, 26, 30, 4, 5, 14, 15), (11, 12, 13), (11, 33, 25, 29, 10, 9, 12), (20, 21, 12, 9), (16, 17, 18), (16, 15, 14, 17), (1, 3, 13, 12, 21, 23), (21, 22, 23), (21, 20, 19, 22), (15, 16, 22, 19), (40, 36, 24, 32), (39, 37, 50, 54), (30, 26, 42, 45), (35, 27, 43, 48), (25, 33, 38, 37), (33, 11, 35, 38), (40, 30, 45, 55), (10, 29, 39, 34), (29, 25, 37, 39), (30, 40, 32, 4), (38, 35, 48, 53), (34, 39, 54, 47), (36, 41, 28, 24), (26, 34, 47, 42), (37, 38, 53, 50), (54, 50, 44, 51), (53, 48, 43, 52), (50, 53, 52, 44), (47, 54, 51, 42), (42, 51, 55, 45), (51, 44, 49, 55), (44, 52, 56, 49), (52, 43, 46, 56), (41, 36, 49, 56), (36, 40, 55, 49), (27, 31, 46, 43), (31, 41, 56, 46)])
_uv = me_cube_001.uv_layers.new(name='UVMap')
_uv.uv.foreach_set('vector', [0.5595, 0.4496, 0.5639, 0.4496, 0.5639, 0.4633, 0.5595, 0.4633, 0.2962, 0.07916, 0.2991, 0.07916, 0.2991, 0.09581, 0.2962, 0.09581, 0.2984, 0.07208, 0.2991, 0.07208, 0.2991, 0.07655, 0.2984, 0.07655, 0.5595, 0.4633, 0.5639, 0.4633, 0.5659, 0.4658, 0.5657, 0.4662, 0.558, 0.4662, 0.5577, 0.4656, 0.5639, 0.4633, 0.5639, 0.4496, 0.5658, 0.4472, 0.5662, 0.4476, 0.5662, 0.4655, 0.5659, 0.4658, 0.5595, 0.4496, 0.5595, 0.4633, 0.5527, 0.4656, 0.5511, 0.4652, 0.5511, 0.4608, 0.5511, 0.4563, 0.5511, 0.4518, 0.5511, 0.4473, 0.5521, 0.4471, 0.306, 0.07751, 0.3055, 0.07719, 0.3057, 0.07695, 0.2962, 0.07655, 0.297, 0.07655, 0.2977, 0.07655, 0.2984, 0.07655, 0.2991, 0.07655, 0.2991, 0.07916, 0.2962, 0.07916, 0.2872, 0.05894, 0.2879, 0.05806, 0.2958, 0.05806, 0.2962, 0.05867, 0.2962, 0.06314, 0.2962, 0.06761, 0.2962, 0.07208, 0.2962, 0.07655, 0.2955, 0.07751, 0.2878, 0.07751, 0.2872, 0.07685, 0.2991, 0.05867, 0.2997, 0.05826, 0.3001, 0.05841, 0.2991, 0.05867, 0.2984, 0.05867, 0.2977, 0.05867, 0.297, 0.05867, 0.2962, 0.05867, 0.2962, 0.05703, 0.2991, 0.05703, 0.2962, 0.04013, 0.2991, 0.04013, 0.2991, 0.05703, 0.2962, 0.05703, 0.3143, 0.07685, 0.3141, 0.07729, 0.314, 0.07713, 0.2991, 0.01984, 0.2962, 0.01984, 0.2962, 0.01918, 0.2991, 0.01918, 0.5639, 0.4496, 0.5595, 0.4496, 0.5575, 0.4471, 0.5577, 0.4467, 0.5655, 0.4467, 0.5658, 0.4472, 0.3136, 0.05806, 0.314, 0.05836, 0.3139, 0.05857, 0.2991, 0.04013, 0.2962, 0.04013, 0.2962, 0.03775, 0.2991, 0.03775, 0.2962, 0.01984, 0.2991, 0.01984, 0.2991, 0.03775, 0.2962, 0.03775, 0.297, 0.07208, 0.2977, 0.07208, 0.2977, 0.07655, 0.297, 0.07655, 0.3021, 0.04372, 0.3038, 0.04372, 0.3038, 0.04372, 0.3021, 0.04372, 0.3003, 0.08073, 0.3003, 0.06223, 0.3003, 0.06223, 0.3003, 0.08073, 0.3073, 0.04372, 0.3073, 0.06223, 0.3073, 0.06223, 0.3073, 0.04372, 0.2977, 0.05867, 0.2984, 0.05867, 0.2984, 0.06314, 0.2977, 0.06314, 0.2984, 0.05867, 0.2991, 0.05867, 0.2991, 0.06314, 0.2984, 0.06314, 0.3021, 0.08073, 0.3003, 0.08073, 0.3003, 0.08073, 0.3021, 0.08073, 0.2962, 0.05867, 0.297, 0.05867, 0.297, 0.06314, 0.2962, 0.06314, 0.297, 0.05867, 0.2977, 0.05867, 0.2977, 0.06314, 0.297, 0.06314, 0.2962, 0.07208, 0.297, 0.07208, 0.297, 0.07655, 0.2962, 0.07655, 0.3056, 0.04372, 0.3073, 0.04372, 0.3073, 0.04372, 0.3056, 0.04372, 0.3003, 0.04372, 0.3021, 0.04372, 0.3021, 0.04372, 0.3003, 0.04372, 0.2977, 0.07208, 0.2984, 0.07208, 0.2984, 0.07655, 0.2977, 0.07655, 0.3003, 0.06223, 0.3003, 0.04372, 0.3003, 0.04372, 0.3003, 0.06223, 0.3038, 0.04372, 0.3056, 0.04372, 0.3056, 0.04372, 0.3038, 0.04372, 0.3021, 0.04372, 0.3038, 0.04372, 0.3038, 0.06223, 0.3021, 0.06223, 0.3056, 0.04372, 0.3073, 0.04372, 0.3073, 0.06223, 0.3056, 0.06223, 0.3038, 0.04372, 0.3056, 0.04372, 0.3056, 0.06223, 0.3038, 0.06223, 0.3003, 0.04372, 0.3021, 0.04372, 0.3021, 0.06223, 0.3003, 0.06223, 0.3003, 0.06223, 0.3021, 0.06223, 0.3021, 0.08073, 0.3003, 0.08073, 0.3021, 0.06223, 0.3038, 0.06223, 0.3038, 0.08073, 0.3021, 0.08073, 0.3038, 0.06223, 0.3056, 0.06223, 0.3056, 0.08073, 0.3038, 0.08073, 0.3056, 0.06223, 0.3073, 0.06223, 0.3073, 0.08073, 0.3056, 0.08073, 0.3056, 0.08073, 0.3038, 0.08073, 0.3038, 0.08073, 0.3056, 0.08073, 0.3038, 0.08073, 0.3021, 0.08073, 0.3021, 0.08073, 0.3038, 0.08073, 0.3073, 0.06223, 0.3073, 0.08073, 0.3073, 0.08073, 0.3073, 0.06223, 0.3073, 0.08073, 0.3056, 0.08073, 0.3056, 0.08073, 0.3073, 0.08073])
me_cube_001.materials.append(mat_material_001)
me_cube_001.use_remesh_fix_poles = True
me_cube_001.use_remesh_preserve_attributes = False
me_cube_001.use_mirror_vertex_groups = False
me_cube_001.update()

# ---- objects
ob_chest1 = bpy.data.objects.new('chest1', me_cube)
ob_cube = bpy.data.objects.new('Cube', me_cube_001)

# ---- transforms, parenting, visibility, modifiers, constraints
ob_chest1.location = (0.0, 0.0, 0.0)
ob_chest1.lock_rotations_4d = False
ob_chest1.empty_display_type = 'ARROWS'
ob_chest1.lineart.crease_threshold = 0.0
ob_cube.location = (0.0, 0.0, 2.437)
ob_cube.lineart.crease_threshold = 0.0

# ---- collection membership
col_collection.objects.link(ob_chest1)
col_collection.objects.link(ob_cube)

# ---- scene / render settings (as saved in the file)
scene.frame_start = 1; scene.frame_end = 250; scene.frame_set(1)
scene.render.engine = 'BLENDER_EEVEE_NEXT'
scene.cycles.use_denoising = False
scene.cycles.samples = 128
scene.cycles.sampling_pattern = 'TABULATED_SOBOL'
scene.cycles.use_adaptive_sampling = False
scene.cycles.use_light_tree = False
scene.view_settings.view_transform = 'Filmic'
bpy.context.view_layer.update()

# ---- added for rendering (the .blend has no active camera and no usable light): camera, sun
cam_auto = bpy.data.cameras.new('AutoCamera')
cam_auto.lens = 50.0
cam_auto.sensor_width = 36.0
cam_auto.clip_end = 1000.0
ob_auto_camera = bpy.data.objects.new('AutoCamera', cam_auto)
scene.collection.objects.link(ob_auto_camera)
ob_auto_camera.location = (2.12452, -3.03882, 2.2598)
ob_auto_camera.rotation_euler = (1.09748, -7.21219e-08, 0.694738)
scene.camera = ob_auto_camera
light_auto_sun = bpy.data.lights.new('AutoSun', 'SUN')
light_auto_sun.energy = 3.0
light_auto_sun.angle = 0.0523599
ob_auto_sun = bpy.data.objects.new('AutoSun', light_auto_sun)
scene.collection.objects.link(ob_auto_sun)
ob_auto_sun.rotation_euler = (0.872665, 0.174533, 0.523599)
bpy.context.view_layer.update()
